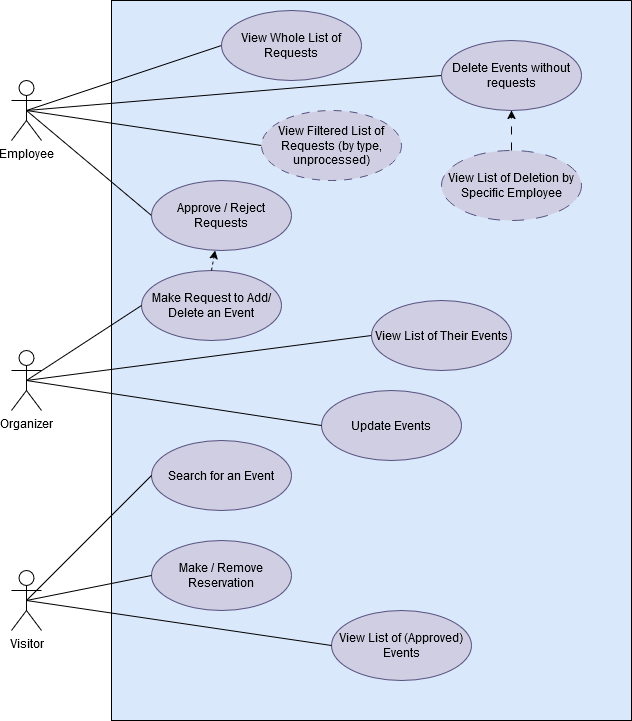

The diagram above was exported from draw.io. Its source (the exported page's mxGraphModel, read from the mxfile embedded in the PNG):
<mxGraphModel dx="1313" dy="628" grid="1" gridSize="10" guides="1" tooltips="1" connect="1" arrows="1" fold="1" page="1" pageScale="1" pageWidth="827" pageHeight="1169" math="0" shadow="0">
  <root>
    <mxCell id="0" />
    <mxCell id="1" parent="0" />
    <mxCell id="2BNgXYnKIdBX8eWy8W8n-1" value="" style="rounded=0;whiteSpace=wrap;html=1;fillColor=#dae8fc;strokeColor=#6c8ebf;" parent="1" vertex="1">
      <mxGeometry x="160" y="160" width="520" height="720" as="geometry" />
    </mxCell>
    <mxCell id="2BNgXYnKIdBX8eWy8W8n-2" style="rounded=0;orthogonalLoop=1;jettySize=auto;html=1;exitX=0.5;exitY=0.5;exitDx=0;exitDy=0;exitPerimeter=0;entryX=0;entryY=0.5;entryDx=0;entryDy=0;endArrow=none;endFill=0;" parent="1" source="2BNgXYnKIdBX8eWy8W8n-7" target="2BNgXYnKIdBX8eWy8W8n-9" edge="1">
      <mxGeometry relative="1" as="geometry" />
    </mxCell>
    <mxCell id="2BNgXYnKIdBX8eWy8W8n-3" style="rounded=0;orthogonalLoop=1;jettySize=auto;html=1;exitX=0.5;exitY=0.5;exitDx=0;exitDy=0;exitPerimeter=0;entryX=0;entryY=0.5;entryDx=0;entryDy=0;endArrow=none;endFill=0;" parent="1" source="2BNgXYnKIdBX8eWy8W8n-7" target="2BNgXYnKIdBX8eWy8W8n-11" edge="1">
      <mxGeometry relative="1" as="geometry">
        <mxPoint x="380" y="415" as="targetPoint" />
      </mxGeometry>
    </mxCell>
    <mxCell id="2BNgXYnKIdBX8eWy8W8n-4" style="rounded=0;orthogonalLoop=1;jettySize=auto;html=1;exitX=0.5;exitY=0.5;exitDx=0;exitDy=0;exitPerimeter=0;entryX=0;entryY=0.5;entryDx=0;entryDy=0;endArrow=none;endFill=0;" parent="1" source="2BNgXYnKIdBX8eWy8W8n-7" target="2BNgXYnKIdBX8eWy8W8n-10" edge="1">
      <mxGeometry relative="1" as="geometry">
        <mxPoint x="380" y="320" as="targetPoint" />
      </mxGeometry>
    </mxCell>
    <mxCell id="2BNgXYnKIdBX8eWy8W8n-6" style="rounded=0;orthogonalLoop=1;jettySize=auto;html=1;exitX=0.5;exitY=0.5;exitDx=0;exitDy=0;exitPerimeter=0;entryX=0;entryY=0.5;entryDx=0;entryDy=0;endArrow=none;endFill=0;" parent="1" source="2BNgXYnKIdBX8eWy8W8n-7" target="2BNgXYnKIdBX8eWy8W8n-13" edge="1">
      <mxGeometry relative="1" as="geometry">
        <mxPoint x="380" y="605" as="targetPoint" />
      </mxGeometry>
    </mxCell>
    <mxCell id="2BNgXYnKIdBX8eWy8W8n-7" value="Employee" style="shape=umlActor;verticalLabelPosition=bottom;verticalAlign=top;html=1;" parent="1" vertex="1">
      <mxGeometry x="60" y="240" width="30" height="60" as="geometry" />
    </mxCell>
    <mxCell id="2BNgXYnKIdBX8eWy8W8n-8" value="" style="swimlane;startSize=0;fillColor=#E51400;fontColor=#ffffff;strokeColor=default;fillStyle=solid;rounded=0;glass=0;" parent="1" vertex="1">
      <mxGeometry x="160" y="160" width="520" height="720" as="geometry" />
    </mxCell>
    <mxCell id="2BNgXYnKIdBX8eWy8W8n-9" value="View Whole List of Requests" style="ellipse;whiteSpace=wrap;html=1;fillColor=#d0cee2;strokeColor=#56517e;" parent="2BNgXYnKIdBX8eWy8W8n-8" vertex="1">
      <mxGeometry x="110" y="10" width="140" height="70" as="geometry" />
    </mxCell>
    <mxCell id="2BNgXYnKIdBX8eWy8W8n-13" value="Approve / Reject Requests" style="ellipse;whiteSpace=wrap;html=1;fillColor=#d0cee2;strokeColor=#56517e;" parent="2BNgXYnKIdBX8eWy8W8n-8" vertex="1">
      <mxGeometry x="40" y="180" width="140" height="70" as="geometry" />
    </mxCell>
    <mxCell id="2BNgXYnKIdBX8eWy8W8n-32" value="Update Events" style="ellipse;whiteSpace=wrap;html=1;fillColor=#d0cee2;strokeColor=#56517e;" parent="2BNgXYnKIdBX8eWy8W8n-8" vertex="1">
      <mxGeometry x="210" y="390" width="140" height="70" as="geometry" />
    </mxCell>
    <mxCell id="2BNgXYnKIdBX8eWy8W8n-42" value="View List of (Approved) Events" style="ellipse;whiteSpace=wrap;html=1;fillColor=#d0cee2;strokeColor=#56517e;" parent="2BNgXYnKIdBX8eWy8W8n-8" vertex="1">
      <mxGeometry x="220" y="610" width="140" height="70" as="geometry" />
    </mxCell>
    <mxCell id="2BNgXYnKIdBX8eWy8W8n-36" value="Make Request to Add/ Delete an Event " style="ellipse;whiteSpace=wrap;html=1;fillColor=#d0cee2;strokeColor=#56517e;" parent="2BNgXYnKIdBX8eWy8W8n-8" vertex="1">
      <mxGeometry x="30" y="270" width="140" height="70" as="geometry" />
    </mxCell>
    <mxCell id="2BNgXYnKIdBX8eWy8W8n-37" style="rounded=0;orthogonalLoop=1;jettySize=auto;html=1;exitX=0.5;exitY=0;exitDx=0;exitDy=0;dashed=1;" parent="2BNgXYnKIdBX8eWy8W8n-8" source="2BNgXYnKIdBX8eWy8W8n-36" target="2BNgXYnKIdBX8eWy8W8n-13" edge="1">
      <mxGeometry relative="1" as="geometry" />
    </mxCell>
    <mxCell id="2BNgXYnKIdBX8eWy8W8n-44" value="Search for an Event" style="ellipse;whiteSpace=wrap;html=1;fillColor=#d0cee2;strokeColor=#56517e;" parent="2BNgXYnKIdBX8eWy8W8n-8" vertex="1">
      <mxGeometry x="40" y="440" width="140" height="70" as="geometry" />
    </mxCell>
    <mxCell id="2BNgXYnKIdBX8eWy8W8n-43" value="Make / Remove Reservation" style="ellipse;whiteSpace=wrap;html=1;fillColor=#d0cee2;strokeColor=#56517e;" parent="2BNgXYnKIdBX8eWy8W8n-8" vertex="1">
      <mxGeometry x="40" y="540" width="140" height="70" as="geometry" />
    </mxCell>
    <mxCell id="2BNgXYnKIdBX8eWy8W8n-49" value="View List of Deletion by Specific Employee" style="ellipse;whiteSpace=wrap;html=1;fillColor=#d0cee2;strokeColor=#56517e;dashed=1;dashPattern=12 12;" parent="2BNgXYnKIdBX8eWy8W8n-8" vertex="1">
      <mxGeometry x="330" y="150" width="140" height="70" as="geometry" />
    </mxCell>
    <mxCell id="2BNgXYnKIdBX8eWy8W8n-10" value="View Filtered List of Requests (by type, unprocessed)" style="ellipse;whiteSpace=wrap;html=1;fillColor=#d0cee2;strokeColor=#56517e;dashed=1;dashPattern=8 8;" parent="1" vertex="1">
      <mxGeometry x="310" y="270" width="140" height="70" as="geometry" />
    </mxCell>
    <mxCell id="2BNgXYnKIdBX8eWy8W8n-11" value="Delete Events without requests" style="ellipse;whiteSpace=wrap;html=1;fillColor=#d0cee2;strokeColor=#56517e;" parent="1" vertex="1">
      <mxGeometry x="490" y="200" width="140" height="70" as="geometry" />
    </mxCell>
    <mxCell id="2BNgXYnKIdBX8eWy8W8n-26" style="rounded=0;orthogonalLoop=1;jettySize=auto;html=1;exitX=0.5;exitY=0.5;exitDx=0;exitDy=0;exitPerimeter=0;entryX=0;entryY=0.5;entryDx=0;entryDy=0;endArrow=none;endFill=0;" parent="1" source="2BNgXYnKIdBX8eWy8W8n-31" target="2BNgXYnKIdBX8eWy8W8n-32" edge="1">
      <mxGeometry relative="1" as="geometry" />
    </mxCell>
    <mxCell id="2BNgXYnKIdBX8eWy8W8n-28" style="rounded=0;orthogonalLoop=1;jettySize=auto;html=1;exitX=0.5;exitY=0.5;exitDx=0;exitDy=0;exitPerimeter=0;entryX=0;entryY=0.5;entryDx=0;entryDy=0;endArrow=none;endFill=0;" parent="1" source="2BNgXYnKIdBX8eWy8W8n-31" target="2BNgXYnKIdBX8eWy8W8n-33" edge="1">
      <mxGeometry relative="1" as="geometry">
        <mxPoint x="380" y="710" as="targetPoint" />
      </mxGeometry>
    </mxCell>
    <mxCell id="2BNgXYnKIdBX8eWy8W8n-30" style="rounded=0;orthogonalLoop=1;jettySize=auto;html=1;exitX=0.5;exitY=0.5;exitDx=0;exitDy=0;exitPerimeter=0;entryX=0;entryY=0.5;entryDx=0;entryDy=0;endArrow=none;endFill=0;" parent="1" source="2BNgXYnKIdBX8eWy8W8n-31" target="2BNgXYnKIdBX8eWy8W8n-36" edge="1">
      <mxGeometry relative="1" as="geometry">
        <mxPoint x="380" y="995" as="targetPoint" />
      </mxGeometry>
    </mxCell>
    <mxCell id="2BNgXYnKIdBX8eWy8W8n-31" value="Organizer" style="shape=umlActor;verticalLabelPosition=bottom;verticalAlign=top;html=1;" parent="1" vertex="1">
      <mxGeometry x="60" y="510" width="30" height="60" as="geometry" />
    </mxCell>
    <mxCell id="2BNgXYnKIdBX8eWy8W8n-33" value="View List of Their Events" style="ellipse;whiteSpace=wrap;html=1;fillColor=#d0cee2;strokeColor=#56517e;" parent="1" vertex="1">
      <mxGeometry x="420" y="460" width="140" height="70" as="geometry" />
    </mxCell>
    <mxCell id="2BNgXYnKIdBX8eWy8W8n-46" style="rounded=0;orthogonalLoop=1;jettySize=auto;html=1;exitX=0.5;exitY=0.5;exitDx=0;exitDy=0;exitPerimeter=0;entryX=0;entryY=0.5;entryDx=0;entryDy=0;endArrow=none;endFill=0;" parent="1" source="2BNgXYnKIdBX8eWy8W8n-41" target="2BNgXYnKIdBX8eWy8W8n-43" edge="1">
      <mxGeometry relative="1" as="geometry" />
    </mxCell>
    <mxCell id="2BNgXYnKIdBX8eWy8W8n-47" style="rounded=0;orthogonalLoop=1;jettySize=auto;html=1;exitX=0.5;exitY=0.5;exitDx=0;exitDy=0;exitPerimeter=0;entryX=0;entryY=0.5;entryDx=0;entryDy=0;endArrow=none;endFill=0;" parent="1" source="2BNgXYnKIdBX8eWy8W8n-41" target="2BNgXYnKIdBX8eWy8W8n-42" edge="1">
      <mxGeometry relative="1" as="geometry" />
    </mxCell>
    <mxCell id="m_pCXpM8ZrfkctVbxK_I-1" style="rounded=0;orthogonalLoop=1;jettySize=auto;html=1;exitX=0.5;exitY=0.5;exitDx=0;exitDy=0;exitPerimeter=0;entryX=0;entryY=0.5;entryDx=0;entryDy=0;endArrow=none;endFill=0;" edge="1" parent="1" source="2BNgXYnKIdBX8eWy8W8n-41" target="2BNgXYnKIdBX8eWy8W8n-44">
      <mxGeometry relative="1" as="geometry" />
    </mxCell>
    <mxCell id="2BNgXYnKIdBX8eWy8W8n-41" value="Visitor" style="shape=umlActor;verticalLabelPosition=bottom;verticalAlign=top;html=1;" parent="1" vertex="1">
      <mxGeometry x="60" y="730" width="30" height="60" as="geometry" />
    </mxCell>
    <mxCell id="2BNgXYnKIdBX8eWy8W8n-50" style="rounded=0;orthogonalLoop=1;jettySize=auto;html=1;exitX=0.5;exitY=0;exitDx=0;exitDy=0;entryX=0.5;entryY=1;entryDx=0;entryDy=0;dashed=1;dashPattern=8 8;" parent="1" source="2BNgXYnKIdBX8eWy8W8n-49" target="2BNgXYnKIdBX8eWy8W8n-11" edge="1">
      <mxGeometry relative="1" as="geometry" />
    </mxCell>
  </root>
</mxGraphModel>